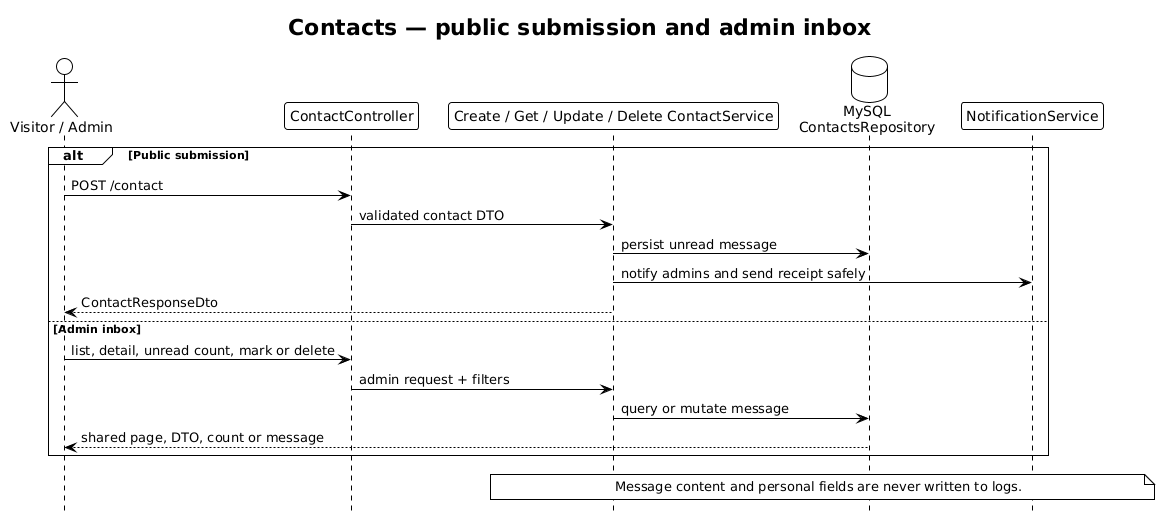

The diagram above was rendered by PlantUML. Its source (embedded in the PNG):
@startuml Contacts Flow - Clubinho NIB API
!theme plain
hide footbox
title Contacts — public submission and admin inbox

actor "Visitor / Admin" as Client
participant ContactController as Controller
participant "Create / Get / Update / Delete ContactService" as Service
database "MySQL\nContactsRepository" as Repository
participant NotificationService as Notify

alt Public submission
  Client -> Controller : POST /contact
  Controller -> Service : validated contact DTO
  Service -> Repository : persist unread message
  Service -> Notify : notify admins and send receipt safely
  Service --> Client : ContactResponseDto
else Admin inbox
  Client -> Controller : list, detail, unread count, mark or delete
  Controller -> Service : admin request + filters
  Service -> Repository : query or mutate message
  Repository --> Client : shared page, DTO, count or message
end

note over Service, Notify
  Message content and personal fields are never written to logs.
end note
@enduml